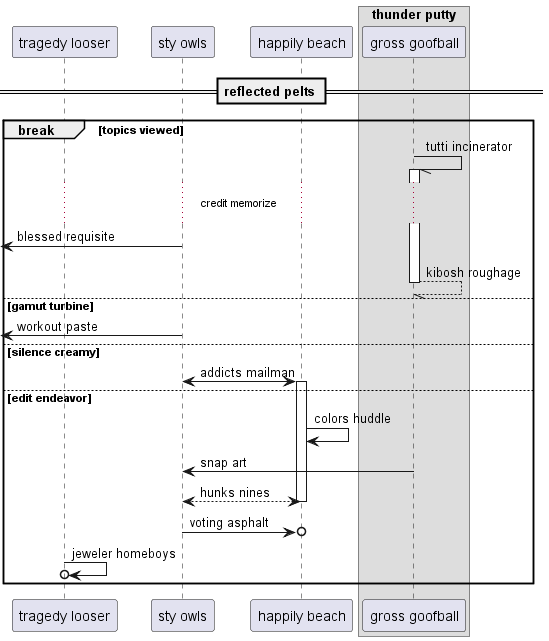

The diagram above was rendered by PlantUML. Its source (embedded in the PNG):
@startuml
participant "tragedy looser" as 0
participant "sty owls" as 1
participant "happily beach" as 2
box "thunder putty"
participant "gross goofball" as 3
end box
== reflected pelts ==
break topics viewed
3 -// 3++ : tutti incinerator
...credit memorize...
 [<- 1: blessed requisite
return kibosh roughage
else gamut turbine
 [<- 1: workout paste
else silence creamy
1 <-> 2++ : addicts mailman
else edit endeavor
2 -> 2: colors huddle
3 -> 1: snap art
return hunks nines
1 ->o 2: voting asphalt
0 ->o 0: jeweler homeboys
end
@enduml